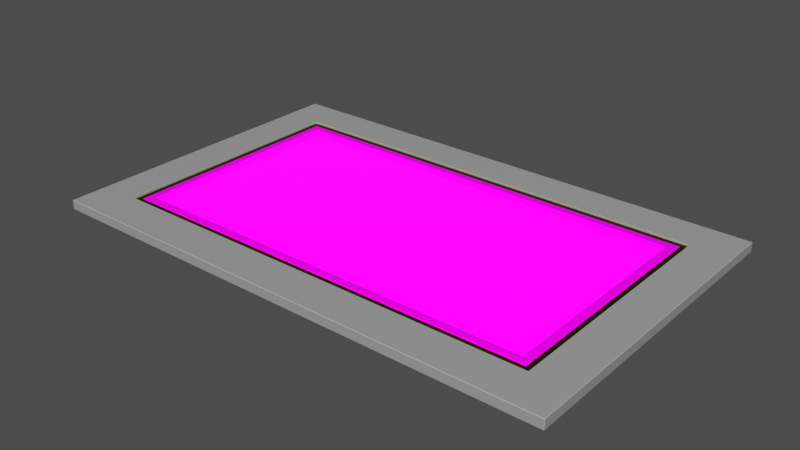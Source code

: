# Source: painting_with_frame_1K_0c22472e-3cde-4106-ba0a-02696dbbbfc4.blend  (saved by Blender 3.0.42; exported with 4.5.12 LTS)
import bpy
from mathutils import Matrix  # noqa: F401  (used for matrix-valued properties, if any)

bpy.ops.wm.read_factory_settings(use_empty=True)
scene = bpy.context.scene
scene.name = 'upload'

# ---- collections
col_painting_with_frame = bpy.data.collections.new('Painting with frame'); scene.collection.children.link(col_painting_with_frame)

# ---- images (referenced by path relative to the original .blend; pixels are not part of the script)
import os
ASSET_DIR = os.environ.get("B2B_ASSET_DIR", "")  # directory of the original .blend (textures are referenced by path, not embedded)
HERE = os.path.dirname(os.path.abspath(__file__))  # packed textures are extracted next to this script under _unpacked/

def load_image(name, relpath, width, height, colorspace="sRGB"):
    """Load a texture the original file referenced (path relative to the .blend, or extracted next to this script)."""
    p = next((c for c in (os.path.join(HERE, relpath), os.path.join(ASSET_DIR, relpath)) if relpath and os.path.exists(c)), "")
    if p:
        img = bpy.data.images.load(p, check_existing=True)
        img.name = name
    else:  # same state as the original file: an image datablock whose file is absent (Cycles renders it pink)
        img = bpy.data.images.new(name, width, height)
        img.source = "FILE"
        img.filepath = "//" + (relpath or name)
    img.colorspace_settings.name = colorspace
    return img
img_textura_1_jpg = load_image('textura 1.jpg', 'textures_1k/textura 1.jpg', 1024, 1024, 'sRGB')
img_quadro_01_jpg = load_image('quadro_01.jpg', 'textures_1k/quadro_01.jpg', 1024, 1024, 'sRGB')

# ---- materials (node trees are filled in below, after node groups)
mat_porta_tinta = bpy.data.materials.new('PORTA_TINTA')
mat_porta_tinta.use_transparent_shadow = False
mat_material_002 = bpy.data.materials.new('Material.002')
mat_material_002.use_transparent_shadow = False
mat_carvalho = bpy.data.materials.new('Carvalho')
mat_carvalho.use_transparent_shadow = False
mat_carvalho.diffuse_color = (0.05112, 0.01992, 0.006585, 1.0)
mat_quadro_figura = bpy.data.materials.new('quadro_figura')
mat_quadro_figura.use_transparent_shadow = False

# ---- material node trees
mat_porta_tinta.use_nodes = True; mat_porta_tinta.node_tree.nodes.clear()
_N = mat_porta_tinta.node_tree.nodes; _L = mat_porta_tinta.node_tree.links
n0 = _N.new('ShaderNodeOutputMaterial'); n0.name = 'Material Output'; n0.location = (300, 300)
n1 = _N.new('ShaderNodeBsdfPrincipled'); n1.name = 'Principled BSDF'; n1.location = (10, 300)
n1.distribution = 'GGX'
n1.subsurface_method = 'BURLEY'
n1.inputs[0].default_value = (0.6267, 0.6267, 0.6267, 1.0)
n1.inputs[3].default_value = 1.45
n1.inputs[27].default_value = (0.0, 0.0, 0.0, 1.0)
n1.inputs[28].default_value = 1.0
_L.new(n1.outputs[0], n0.inputs[0])
n0.is_active_output = True
mat_material_002.use_nodes = True; mat_material_002.node_tree.nodes.clear()
_N = mat_material_002.node_tree.nodes; _L = mat_material_002.node_tree.links
n0 = _N.new('ShaderNodeBsdfPrincipled'); n0.name = 'Principled BSDF'; n0.location = (10, 300)
n0.distribution = 'GGX'
n0.subsurface_method = 'BURLEY'
n0.inputs[0].default_value = (0.3185, 0.2943, 0.05244, 1.0)
n0.inputs[1].default_value = 1.0
n0.inputs[2].default_value = 0.4149
n0.inputs[3].default_value = 1.45
n0.inputs[27].default_value = (0.0, 0.0, 0.0, 1.0)
n0.inputs[28].default_value = 1.0
n1 = _N.new('ShaderNodeOutputMaterial'); n1.name = 'Material Output'; n1.location = (300, 300)
_L.new(n0.outputs[0], n1.inputs[0])
n1.is_active_output = True
mat_carvalho.use_nodes = True; mat_carvalho.node_tree.nodes.clear()
_N = mat_carvalho.node_tree.nodes; _L = mat_carvalho.node_tree.links
n0 = _N.new('ShaderNodeBsdfPrincipled'); n0.name = 'Principled BSDF'; n0.location = (10, 300)
n0.distribution = 'GGX'
n0.subsurface_method = 'BURLEY'
n0.inputs[2].default_value = 0.266
n0.inputs[3].default_value = 1.45
n0.inputs[27].default_value = (0.0, 0.0, 0.0, 1.0)
n0.inputs[28].default_value = 1.0
n1 = _N.new('ShaderNodeOutputMaterial'); n1.name = 'Material Output'; n1.location = (300, 300)
n2 = _N.new('ShaderNodeTexImage'); n2.name = 'Image Texture'; n2.location = (-750, 225)
n2.image = img_textura_1_jpg
_L.new(n0.outputs[0], n1.inputs[0])
_L.new(n2.outputs[0], n0.inputs[0])
n1.is_active_output = True
mat_quadro_figura.use_nodes = True; mat_quadro_figura.node_tree.nodes.clear()
_N = mat_quadro_figura.node_tree.nodes; _L = mat_quadro_figura.node_tree.links
n0 = _N.new('ShaderNodeBsdfPrincipled'); n0.name = 'Principled BSDF'; n0.location = (185, 300)
n0.distribution = 'GGX'
n0.subsurface_method = 'BURLEY'
n0.inputs[2].default_value = 0.2199
n0.inputs[3].default_value = 1.45
n0.inputs[27].default_value = (0.0, 0.0, 0.0, 1.0)
n0.inputs[28].default_value = 1.0
n1 = _N.new('ShaderNodeOutputMaterial'); n1.name = 'Material Output'; n1.location = (475, 300)
n2 = _N.new('ShaderNodeHueSaturation'); n2.name = 'Hue Saturation Value'; n2.location = (-45, 340)
n2.inputs[1].default_value = 1.17
n2.inputs[2].default_value = 2.0
n3 = _N.new('ShaderNodeTexImage'); n3.name = 'Image Texture'; n3.location = (-365, 298)
n3.image = img_quadro_01_jpg
_L.new(n0.outputs[0], n1.inputs[0])
_L.new(n3.outputs[0], n2.inputs[4])
_L.new(n2.outputs[0], n0.inputs[0])
n1.is_active_output = True

# ---- meshes
me_cube_023 = bpy.data.meshes.new('Cube.023')
me_cube_023.from_pydata([(0.677, -0.377, 0.0285), (0.677, 0.377, 0.0285), (-0.677, -0.377, 0.0285), (-0.677, 0.377, 0.0285), (0.8, -0.5, -0.0015), (0.8, 0.5, -0.0015), (-0.8, -0.5, -0.0015), (-0.8, 0.5, -0.0015), (-0.8, -0.5, 0.0285), (0.8, -0.5, 0.0285), (0.8, 0.5, 0.0285), (-0.8, 0.5, 0.0285), (-0.6602, -0.3602, 0.02217), (0.6602, -0.3602, 0.02217), (0.6602, 0.3602, 0.02217), (-0.6602, 0.3602, 0.02217), (-0.677, -0.377, 0.02217), (0.677, -0.377, 0.02217), (0.677, 0.377, 0.02217), (-0.677, 0.377, 0.02217), (-0.6321, -0.3321, 0.02544), (0.6321, -0.3321, 0.02544), (0.6321, 0.3321, 0.02544), (-0.6321, 0.3321, 0.02544), (-0.6602, -0.3602, 0.02544), (0.6602, -0.3602, 0.02544), (0.6602, 0.3602, 0.02544), (-0.6602, 0.3602, 0.02544), (-0.6321, -0.3321, 0.01864), (0.6321, -0.3321, 0.01864), (0.6321, 0.3321, 0.01864), (-0.6321, 0.3321, 0.01864)], [], [(1, 3, 19, 18), (8, 11, 7, 6), (6, 7, 5, 4), (4, 5, 10, 9), (8, 6, 4, 9), (7, 11, 10, 5), (0, 2, 8, 9), (1, 0, 9, 10), (3, 1, 10, 11), (2, 3, 11, 8), (15, 12, 24, 27), (2, 0, 17, 16), (3, 2, 16, 19), (0, 1, 18, 17), (13, 12, 16, 17), (14, 13, 17, 18), (15, 14, 18, 19), (12, 15, 19, 16), (23, 20, 28, 31), (13, 14, 26, 25), (14, 15, 27, 26), (12, 13, 25, 24), (21, 20, 24, 25), (22, 21, 25, 26), (23, 22, 26, 27), (20, 23, 27, 24), (29, 30, 31, 28), (21, 22, 30, 29), (22, 23, 31, 30), (20, 21, 29, 28)])
me_cube_023.polygons.foreach_set('material_index', [0, 0, 0, 0, 0, 0, 0, 0, 0, 0, 2, 0, 0, 0, 1, 1, 1, 1, 2, 2, 2, 2, 2, 2, 2, 2, 3, 2, 2, 2])
_uv = me_cube_023.uv_layers.new(name='UVMap')
_uv.uv.foreach_set('vector', [0.4959, 0.07688, 0.4959, 0.9231, 0.4999, 0.9231, 0.4999, 0.07688, 0.4959, 0.1875, 0.4959, 0.8125, 0.5147, 0.8125, 0.5147, 0.1875, 1.0, 0.1875, 1.0, 0.8125, 0.0, 0.8125, 0.0, 0.1875, 0.5147, 0.1875, 0.5147, 0.8125, 0.4959, 0.8125, 0.4959, 0.1875, 0.4959, 1.0, 0.5147, 1.0, 0.5147, 0.0, 0.4959, 0.0, 0.5147, 1.0, 0.4959, 1.0, 0.4959, 0.0, 0.5147, 0.0, 0.07688, 0.2644, 0.9231, 0.2644, 1.0, 0.1875, 0.0, 0.1875, 0.07688, 0.7356, 0.07688, 0.2644, 0.0, 0.1875, 0.0, 0.8125, 0.9231, 0.7356, 0.07688, 0.7356, 0.0, 0.8125, 1.0, 0.8125, 0.9231, 0.2644, 0.9231, 0.7356, 1.0, 0.8125, 1.0, 0.1875, 0.4999, 0.7251, 0.4999, 0.2749, 0.4979, 0.2749, 0.4979, 0.7251, 0.4959, 0.9231, 0.4959, 0.07688, 0.4999, 0.07688, 0.4999, 0.9231, 0.4959, 0.7356, 0.4959, 0.2644, 0.4999, 0.2644, 0.4999, 0.7356, 0.4959, 0.2644, 0.4959, 0.7356, 0.4999, 0.7356, 0.4999, 0.2644, 0.08738, 0.2749, 0.9126, 0.2749, 0.9231, 0.2644, 0.07688, 0.2644, 0.08738, 0.7251, 0.08738, 0.2749, 0.07688, 0.2644, 0.07688, 0.7356, 0.9126, 0.7251, 0.08738, 0.7251, 0.07688, 0.7356, 0.9231, 0.7356, 0.9126, 0.2749, 0.9126, 0.7251, 0.9231, 0.7356, 0.9231, 0.2644, 0.4979, 0.7076, 0.4979, 0.2924, 0.5021, 0.2924, 0.5021, 0.7076, 0.4999, 0.2749, 0.4999, 0.7251, 0.4979, 0.7251, 0.4979, 0.2749, 0.4999, 0.08738, 0.4999, 0.9126, 0.4979, 0.9126, 0.4979, 0.08738, 0.4999, 0.9126, 0.4999, 0.08738, 0.4979, 0.08738, 0.4979, 0.9126, 0.4683, -0.36, 0.4683, 0.9273, 0.5317, 0.9559, 0.5317, -0.3886, 0.1172, 0.9968, 0.1172, 0.003207, 0.07515, -0.0388, 0.07515, 1.039, 0.5134, -0.6635, 0.5134, 1.749, 0.6321, 1.803, 0.6321, -0.7171, 0.8818, -0.02231, 0.8818, 1.022, 0.9259, 1.066, 0.9259, -0.06648, 1.0, 7.451e-09, 1.0, 1.0, 0.0, 1.0, 1.043e-07, 0.0, 0.4979, 0.2924, 0.4979, 0.7076, 0.5021, 0.7076, 0.5021, 0.2924, 0.4979, 0.1049, 0.4979, 0.8951, 0.5021, 0.8951, 0.5021, 0.1049, 0.4979, 0.8951, 0.4979, 0.1049, 0.5021, 0.1049, 0.5021, 0.8951])
me_cube_023.materials.append(mat_porta_tinta)
me_cube_023.materials.append(mat_material_002)
me_cube_023.materials.append(mat_carvalho)
me_cube_023.materials.append(mat_quadro_figura)
me_cube_023.use_remesh_fix_poles = True
me_cube_023.use_remesh_preserve_attributes = False
me_cube_023.use_mirror_vertex_groups = False
me_cube_023.update()

# ---- objects
ob_painting_with_frame = bpy.data.objects.new('Painting with frame', me_cube_023)

# ---- transforms, parenting, visibility, modifiers, constraints
ob_painting_with_frame.location = (0.0, 0.0, 0.0)
ob_painting_with_frame.lineart.crease_threshold = 0.0
_m = ob_painting_with_frame.modifiers.new('Bevel', 'BEVEL')
_m.width = 0.0015
_m.width_pct = 0.0015
_m.segments = 4

# ---- collection membership
scene.collection.objects.link(ob_painting_with_frame)
col_painting_with_frame.objects.link(ob_painting_with_frame)

# ---- scene / render settings (as saved in the file)
scene.frame_start = 1; scene.frame_end = 250; scene.frame_set(1)
scene.render.engine = 'BLENDER_EEVEE_NEXT'
scene.render.image_settings.exr_codec = 'NONE'
scene.render.simplify_subdivision_render = 0
scene.render.simplify_child_particles_render = 0.0
scene.cycles.use_denoising = False
scene.cycles.samples = 128
scene.cycles.sampling_pattern = 'TABULATED_SOBOL'
scene.cycles.use_adaptive_sampling = False
scene.cycles.use_light_tree = False
scene.view_settings.view_transform = 'Raw'
bpy.context.view_layer.update()

# ---- added for rendering (the .blend has no active camera and no usable light): camera, sun + grey world if the file has none
cam_auto = bpy.data.cameras.new('AutoCamera')
cam_auto.lens = 50.0
cam_auto.sensor_width = 36.0
cam_auto.clip_end = 1000.0
ob_auto_camera = bpy.data.objects.new('AutoCamera', cam_auto)
scene.collection.objects.link(ob_auto_camera)
ob_auto_camera.location = (1.74593, -2.09512, 1.41024)
ob_auto_camera.rotation_euler = (1.09748, -7.21219e-08, 0.694738)
scene.camera = ob_auto_camera
light_auto_sun = bpy.data.lights.new('AutoSun', 'SUN')
light_auto_sun.energy = 3.0
light_auto_sun.angle = 0.0523599
ob_auto_sun = bpy.data.objects.new('AutoSun', light_auto_sun)
scene.collection.objects.link(ob_auto_sun)
ob_auto_sun.rotation_euler = (0.872665, 0.174533, 0.523599)
if scene.world is None:
    world_auto = bpy.data.worlds.new('AutoWorld')
    world_auto.color = (0.3, 0.3, 0.3)
    scene.world = world_auto
bpy.context.view_layer.update()
